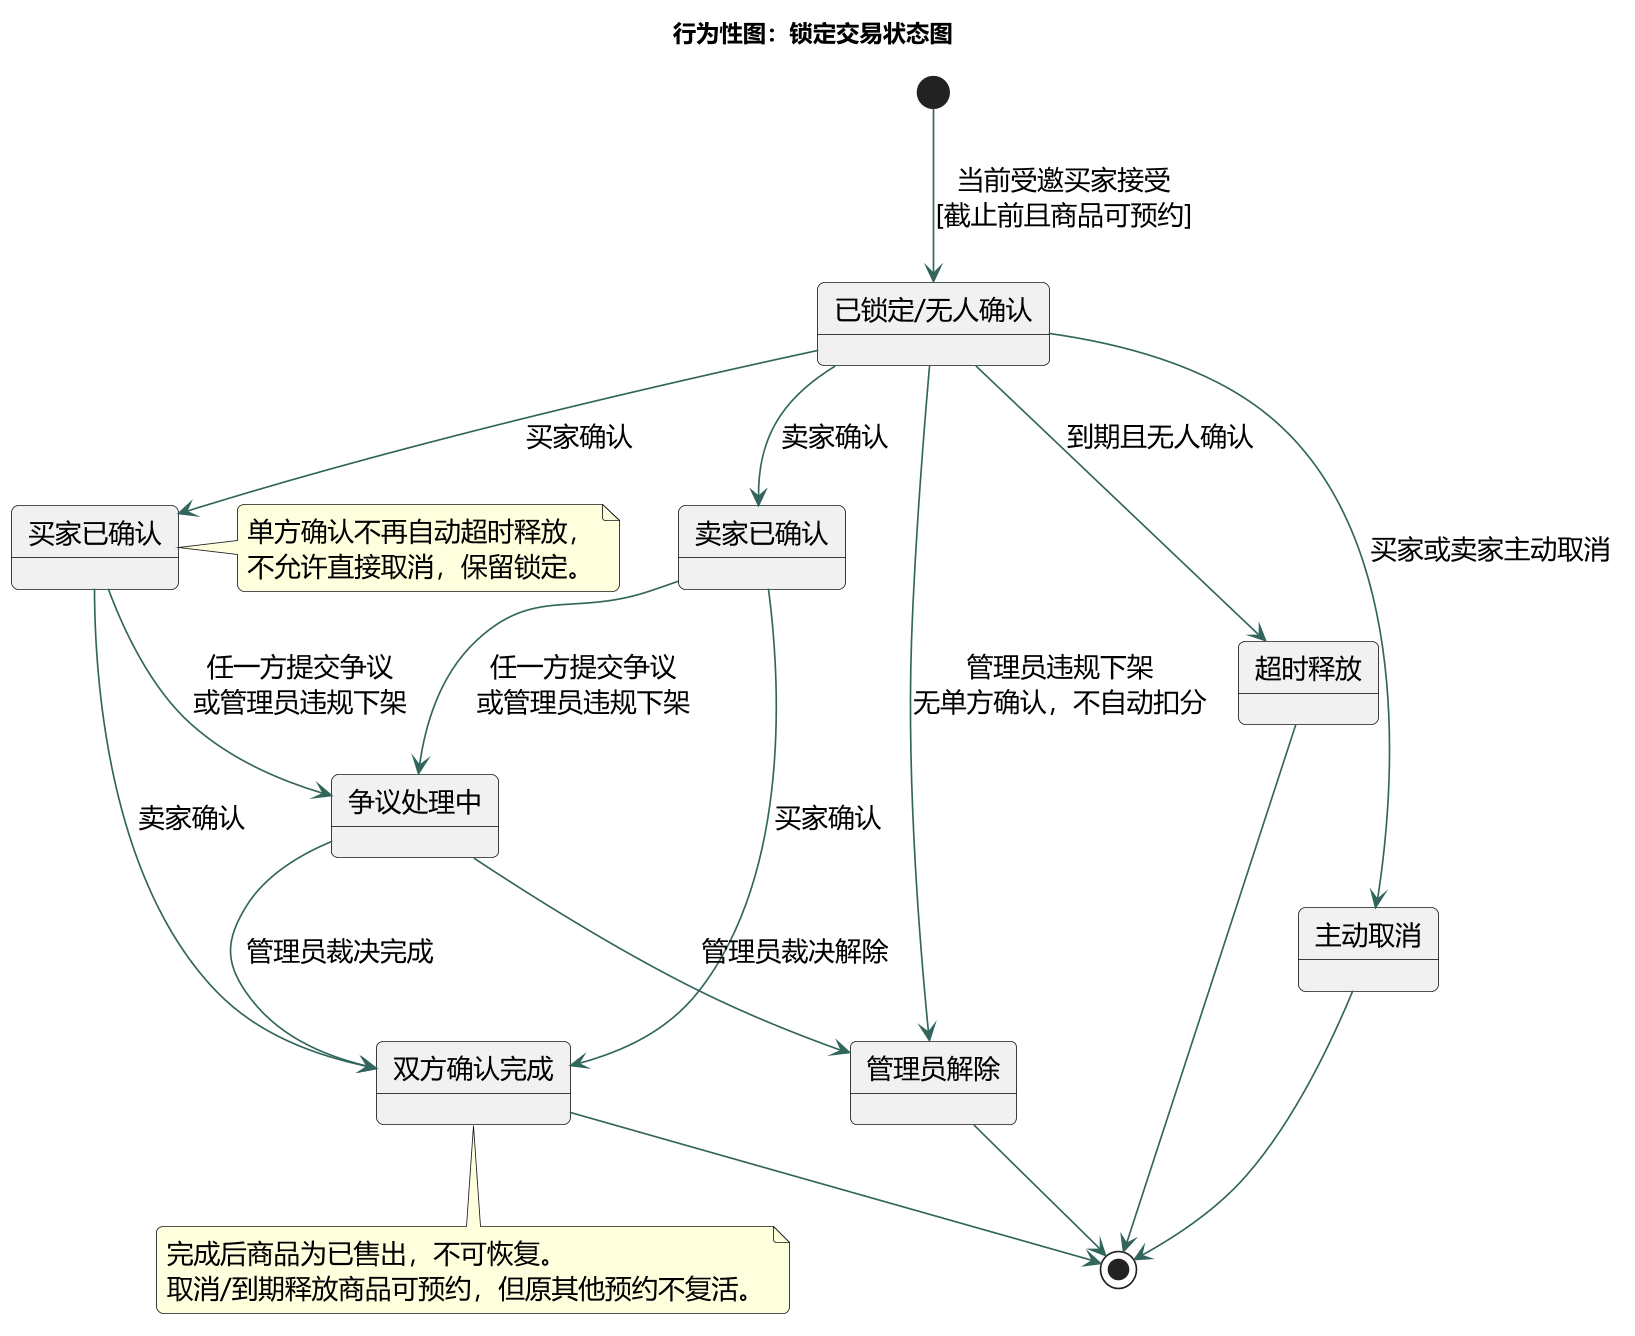

The diagram above was rendered by PlantUML. Its source (embedded in the PNG):
@startuml
skinparam defaultFontName Microsoft YaHei
skinparam defaultFontSize 16
skinparam backgroundColor #FFFFFF
skinparam shadowing false
skinparam ArrowColor #32665C
skinparam classBackgroundColor #F3F8F5
skinparam classBorderColor #71978A
skinparam packageBackgroundColor #FFFFFF
skinparam roundcorner 8
skinparam dpi 160
title 行为性图：锁定交易状态图

state "已锁定/无人确认" as Locked
state "买家已确认" as BuyerOK
state "卖家已确认" as SellerOK
state "争议处理中" as Disputed
state "双方确认完成" as Completed
state "主动取消" as Cancelled
state "超时释放" as Expired
state "管理员解除" as Released
[*] --> Locked : 当前受邀买家接受\n[截止前且商品可预约]
Locked --> BuyerOK : 买家确认
Locked --> SellerOK : 卖家确认
BuyerOK --> Completed : 卖家确认
SellerOK --> Completed : 买家确认
Locked --> Cancelled : 买家或卖家主动取消
Locked --> Expired : 到期且无人确认
BuyerOK --> Disputed : 任一方提交争议\n或管理员违规下架
SellerOK --> Disputed : 任一方提交争议\n或管理员违规下架
Disputed --> Completed : 管理员裁决完成
Disputed --> Released : 管理员裁决解除
Locked --> Released : 管理员违规下架\n无单方确认，不自动扣分
Cancelled --> [*]
Expired --> [*]
Released --> [*]
Completed --> [*]
note right of BuyerOK
单方确认不再自动超时释放，
不允许直接取消，保留锁定。
end note
note bottom of Completed
完成后商品为已售出，不可恢复。
取消/到期释放商品可预约，但原其他预约不复活。
end note

@enduml